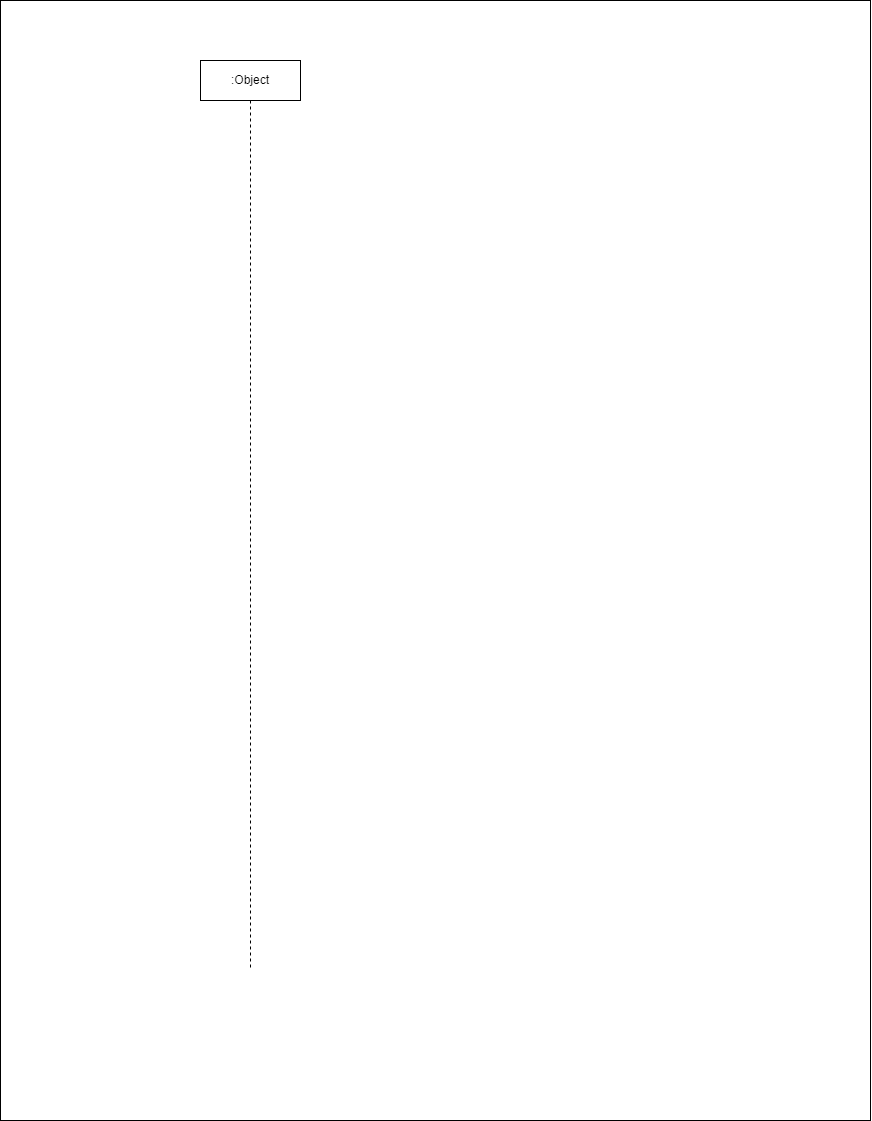

The diagram above was exported from draw.io. Its source (the exported page's mxGraphModel, read from the mxfile embedded in the PNG):
<mxGraphModel dx="2640" dy="2403" grid="1" gridSize="10" guides="1" tooltips="1" connect="1" arrows="1" fold="1" page="1" pageScale="1" pageWidth="850" pageHeight="1100" math="0" shadow="0">
  <root>
    <mxCell id="0" />
    <mxCell id="1" parent="0" />
    <mxCell id="2" value="" style="rounded=0;whiteSpace=wrap;html=1;" parent="1" vertex="1">
      <mxGeometry x="-10" y="-10" width="870" height="1120" as="geometry" />
    </mxCell>
    <mxCell id="3" value=":Object" style="shape=umlLifeline;perimeter=lifelinePerimeter;whiteSpace=wrap;html=1;container=1;collapsible=0;recursiveResize=0;outlineConnect=0;" vertex="1" parent="1">
      <mxGeometry x="190" y="50" width="100" height="910" as="geometry" />
    </mxCell>
  </root>
</mxGraphModel>